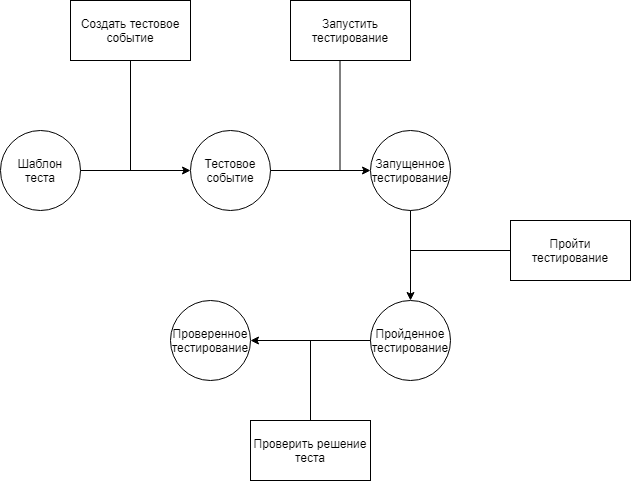

The diagram above was exported from draw.io. Its source (the exported page's mxGraphModel, read from the mxfile embedded in the PNG):
<mxGraphModel dx="1154" dy="717" grid="1" gridSize="10" guides="1" tooltips="1" connect="1" arrows="1" fold="1" page="1" pageScale="1" pageWidth="827" pageHeight="1169" math="0" shadow="0">
  <root>
    <mxCell id="0" />
    <mxCell id="1" parent="0" />
    <mxCell id="lU8e0F9zkJoyZhM8Yngm-1" value="Шаблон теста" style="ellipse;whiteSpace=wrap;html=1;aspect=fixed;" parent="1" vertex="1">
      <mxGeometry x="100" y="200" width="80" height="80" as="geometry" />
    </mxCell>
    <mxCell id="lU8e0F9zkJoyZhM8Yngm-2" value="Тестовое событие&lt;br&gt;" style="ellipse;whiteSpace=wrap;html=1;aspect=fixed;" parent="1" vertex="1">
      <mxGeometry x="290" y="200" width="80" height="80" as="geometry" />
    </mxCell>
    <mxCell id="lU8e0F9zkJoyZhM8Yngm-3" value="Запущенное тестирование" style="ellipse;whiteSpace=wrap;html=1;aspect=fixed;" parent="1" vertex="1">
      <mxGeometry x="470" y="200" width="80" height="80" as="geometry" />
    </mxCell>
    <mxCell id="lU8e0F9zkJoyZhM8Yngm-4" value="Пройденное тестирование" style="ellipse;whiteSpace=wrap;html=1;aspect=fixed;" parent="1" vertex="1">
      <mxGeometry x="470" y="370" width="80" height="80" as="geometry" />
    </mxCell>
    <mxCell id="lU8e0F9zkJoyZhM8Yngm-5" value="Проверенное тестирование" style="ellipse;whiteSpace=wrap;html=1;aspect=fixed;" parent="1" vertex="1">
      <mxGeometry x="270" y="370" width="80" height="80" as="geometry" />
    </mxCell>
    <mxCell id="lU8e0F9zkJoyZhM8Yngm-6" value="" style="endArrow=classic;html=1;exitX=1;exitY=0.5;exitDx=0;exitDy=0;entryX=0;entryY=0.5;entryDx=0;entryDy=0;" parent="1" source="lU8e0F9zkJoyZhM8Yngm-1" target="lU8e0F9zkJoyZhM8Yngm-2" edge="1">
      <mxGeometry width="50" height="50" relative="1" as="geometry">
        <mxPoint x="100" y="530" as="sourcePoint" />
        <mxPoint x="150" y="480" as="targetPoint" />
      </mxGeometry>
    </mxCell>
    <mxCell id="lU8e0F9zkJoyZhM8Yngm-7" value="Создать тестовое событие" style="rounded=0;whiteSpace=wrap;html=1;" parent="1" vertex="1">
      <mxGeometry x="170" y="70" width="120" height="60" as="geometry" />
    </mxCell>
    <mxCell id="lU8e0F9zkJoyZhM8Yngm-8" value="Запустить тестирование" style="rounded=0;whiteSpace=wrap;html=1;" parent="1" vertex="1">
      <mxGeometry x="390" y="70" width="120" height="60" as="geometry" />
    </mxCell>
    <mxCell id="lU8e0F9zkJoyZhM8Yngm-9" value="Пройти тестирование" style="rounded=0;whiteSpace=wrap;html=1;" parent="1" vertex="1">
      <mxGeometry x="610" y="290" width="120" height="60" as="geometry" />
    </mxCell>
    <mxCell id="lU8e0F9zkJoyZhM8Yngm-10" value="Проверить решение теста" style="rounded=0;whiteSpace=wrap;html=1;" parent="1" vertex="1">
      <mxGeometry x="350" y="490" width="120" height="60" as="geometry" />
    </mxCell>
    <mxCell id="lU8e0F9zkJoyZhM8Yngm-11" value="" style="endArrow=classic;html=1;exitX=1;exitY=0.5;exitDx=0;exitDy=0;entryX=0;entryY=0.5;entryDx=0;entryDy=0;" parent="1" source="lU8e0F9zkJoyZhM8Yngm-2" target="lU8e0F9zkJoyZhM8Yngm-3" edge="1">
      <mxGeometry width="50" height="50" relative="1" as="geometry">
        <mxPoint x="370" y="330" as="sourcePoint" />
        <mxPoint x="420" y="280" as="targetPoint" />
      </mxGeometry>
    </mxCell>
    <mxCell id="lU8e0F9zkJoyZhM8Yngm-12" value="" style="endArrow=classic;html=1;exitX=0.5;exitY=1;exitDx=0;exitDy=0;entryX=0.5;entryY=0;entryDx=0;entryDy=0;" parent="1" source="lU8e0F9zkJoyZhM8Yngm-3" target="lU8e0F9zkJoyZhM8Yngm-4" edge="1">
      <mxGeometry width="50" height="50" relative="1" as="geometry">
        <mxPoint x="540" y="360" as="sourcePoint" />
        <mxPoint x="590" y="310" as="targetPoint" />
      </mxGeometry>
    </mxCell>
    <mxCell id="lU8e0F9zkJoyZhM8Yngm-13" value="" style="endArrow=classic;html=1;exitX=0;exitY=0.5;exitDx=0;exitDy=0;entryX=1;entryY=0.5;entryDx=0;entryDy=0;" parent="1" source="lU8e0F9zkJoyZhM8Yngm-4" target="lU8e0F9zkJoyZhM8Yngm-5" edge="1">
      <mxGeometry width="50" height="50" relative="1" as="geometry">
        <mxPoint x="100" y="630" as="sourcePoint" />
        <mxPoint x="150" y="580" as="targetPoint" />
      </mxGeometry>
    </mxCell>
    <mxCell id="lU8e0F9zkJoyZhM8Yngm-14" value="" style="endArrow=none;html=1;entryX=0.5;entryY=1;entryDx=0;entryDy=0;" parent="1" target="lU8e0F9zkJoyZhM8Yngm-7" edge="1">
      <mxGeometry width="50" height="50" relative="1" as="geometry">
        <mxPoint x="230" y="240" as="sourcePoint" />
        <mxPoint x="150" y="580" as="targetPoint" />
      </mxGeometry>
    </mxCell>
    <mxCell id="lU8e0F9zkJoyZhM8Yngm-15" value="" style="endArrow=none;html=1;entryX=0.5;entryY=1;entryDx=0;entryDy=0;" parent="1" edge="1">
      <mxGeometry width="50" height="50" relative="1" as="geometry">
        <mxPoint x="439.5" y="240" as="sourcePoint" />
        <mxPoint x="439.5" y="130" as="targetPoint" />
      </mxGeometry>
    </mxCell>
    <mxCell id="lU8e0F9zkJoyZhM8Yngm-16" value="" style="endArrow=none;html=1;entryX=0;entryY=0.5;entryDx=0;entryDy=0;" parent="1" target="lU8e0F9zkJoyZhM8Yngm-9" edge="1">
      <mxGeometry width="50" height="50" relative="1" as="geometry">
        <mxPoint x="510" y="320" as="sourcePoint" />
        <mxPoint x="620" y="185" as="targetPoint" />
      </mxGeometry>
    </mxCell>
    <mxCell id="lU8e0F9zkJoyZhM8Yngm-17" value="" style="endArrow=none;html=1;entryX=0.5;entryY=0;entryDx=0;entryDy=0;" parent="1" target="lU8e0F9zkJoyZhM8Yngm-10" edge="1">
      <mxGeometry width="50" height="50" relative="1" as="geometry">
        <mxPoint x="410" y="410" as="sourcePoint" />
        <mxPoint x="650" y="510" as="targetPoint" />
      </mxGeometry>
    </mxCell>
  </root>
</mxGraphModel>